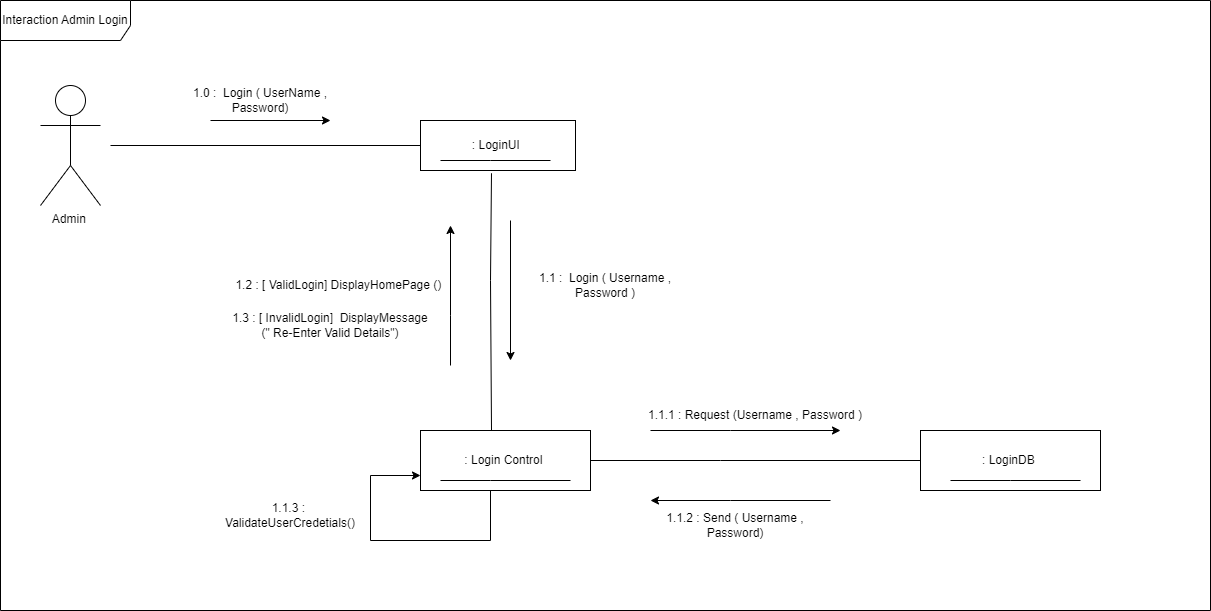

The diagram above was exported from draw.io. Its source (the exported page's mxGraphModel, read from the mxfile embedded in the PNG):
<mxGraphModel dx="1222" dy="577" grid="1" gridSize="10" guides="1" tooltips="1" connect="1" arrows="1" fold="1" page="1" pageScale="1" pageWidth="850" pageHeight="1100" math="0" shadow="0">
  <root>
    <mxCell id="0" />
    <mxCell id="1" parent="0" />
    <mxCell id="qf-6K5B7NSBVIUeARbIk-3" value=": LoginUI&amp;nbsp;" style="html=1;whiteSpace=wrap;" vertex="1" parent="1">
      <mxGeometry x="450" y="280" width="155" height="50" as="geometry" />
    </mxCell>
    <mxCell id="qf-6K5B7NSBVIUeARbIk-5" value="" style="endArrow=none;html=1;rounded=0;entryX=0;entryY=0.5;entryDx=0;entryDy=0;" edge="1" parent="1" target="qf-6K5B7NSBVIUeARbIk-3">
      <mxGeometry width="50" height="50" relative="1" as="geometry">
        <mxPoint x="140" y="305" as="sourcePoint" />
        <mxPoint x="450" y="310" as="targetPoint" />
      </mxGeometry>
    </mxCell>
    <mxCell id="qf-6K5B7NSBVIUeARbIk-6" value="" style="endArrow=classic;html=1;rounded=0;" edge="1" parent="1">
      <mxGeometry width="50" height="50" relative="1" as="geometry">
        <mxPoint x="240" y="280" as="sourcePoint" />
        <mxPoint x="360" y="280" as="targetPoint" />
        <Array as="points">
          <mxPoint x="240" y="280" />
        </Array>
      </mxGeometry>
    </mxCell>
    <mxCell id="qf-6K5B7NSBVIUeARbIk-8" value=": Login Control&amp;nbsp;" style="rounded=0;whiteSpace=wrap;html=1;" vertex="1" parent="1">
      <mxGeometry x="450" y="590" width="170" height="60" as="geometry" />
    </mxCell>
    <mxCell id="qf-6K5B7NSBVIUeARbIk-13" value="" style="endArrow=none;html=1;rounded=0;" edge="1" parent="1">
      <mxGeometry width="50" height="50" relative="1" as="geometry">
        <mxPoint x="450" y="280" as="sourcePoint" />
        <mxPoint x="540" y="280" as="targetPoint" />
        <Array as="points">
          <mxPoint x="450" y="280" />
          <mxPoint x="540" y="280" />
        </Array>
      </mxGeometry>
    </mxCell>
    <mxCell id="qf-6K5B7NSBVIUeARbIk-16" value="1.0 :&amp;nbsp; Login ( UserName , Password)" style="text;html=1;strokeColor=none;fillColor=none;align=center;verticalAlign=middle;whiteSpace=wrap;rounded=0;" vertex="1" parent="1">
      <mxGeometry x="220" y="245" width="140" height="30" as="geometry" />
    </mxCell>
    <mxCell id="qf-6K5B7NSBVIUeARbIk-18" value="" style="endArrow=none;html=1;rounded=0;" edge="1" parent="1">
      <mxGeometry width="50" height="50" relative="1" as="geometry">
        <mxPoint x="470" y="320" as="sourcePoint" />
        <mxPoint x="580" y="320" as="targetPoint" />
        <Array as="points">
          <mxPoint x="470" y="320" />
          <mxPoint x="520" y="320" />
        </Array>
      </mxGeometry>
    </mxCell>
    <mxCell id="qf-6K5B7NSBVIUeARbIk-20" value="1.1 :&amp;nbsp; Login ( Username , Password )" style="text;html=1;strokeColor=none;fillColor=none;align=center;verticalAlign=middle;whiteSpace=wrap;rounded=0;" vertex="1" parent="1">
      <mxGeometry x="560" y="430" width="150" height="30" as="geometry" />
    </mxCell>
    <mxCell id="qf-6K5B7NSBVIUeARbIk-21" value="" style="endArrow=none;html=1;rounded=0;entryX=0.458;entryY=1.055;entryDx=0;entryDy=0;entryPerimeter=0;" edge="1" parent="1" target="qf-6K5B7NSBVIUeARbIk-3">
      <mxGeometry width="50" height="50" relative="1" as="geometry">
        <mxPoint x="521" y="590" as="sourcePoint" />
        <mxPoint x="740" y="340" as="targetPoint" />
        <Array as="points">
          <mxPoint x="520" y="440" />
        </Array>
      </mxGeometry>
    </mxCell>
    <mxCell id="qf-6K5B7NSBVIUeARbIk-22" value="" style="endArrow=classic;html=1;rounded=0;" edge="1" parent="1">
      <mxGeometry width="50" height="50" relative="1" as="geometry">
        <mxPoint x="540" y="380" as="sourcePoint" />
        <mxPoint x="540" y="520" as="targetPoint" />
      </mxGeometry>
    </mxCell>
    <mxCell id="qf-6K5B7NSBVIUeARbIk-23" value="" style="endArrow=classic;html=1;rounded=0;" edge="1" parent="1">
      <mxGeometry width="50" height="50" relative="1" as="geometry">
        <mxPoint x="480" y="525" as="sourcePoint" />
        <mxPoint x="480" y="385" as="targetPoint" />
        <Array as="points">
          <mxPoint x="480" y="525" />
          <mxPoint x="480" y="475" />
        </Array>
      </mxGeometry>
    </mxCell>
    <mxCell id="qf-6K5B7NSBVIUeARbIk-24" value="1.2 : [ ValidLogin] DisplayHomePage ()&amp;nbsp;" style="text;html=1;strokeColor=none;fillColor=none;align=center;verticalAlign=middle;whiteSpace=wrap;rounded=0;" vertex="1" parent="1">
      <mxGeometry x="260" y="430" width="220" height="30" as="geometry" />
    </mxCell>
    <mxCell id="qf-6K5B7NSBVIUeARbIk-25" value="1.3 : [ InvalidLogin]&amp;nbsp; DisplayMessage (&quot; Re-Enter Valid Details&quot;)" style="text;html=1;strokeColor=none;fillColor=none;align=center;verticalAlign=middle;whiteSpace=wrap;rounded=0;" vertex="1" parent="1">
      <mxGeometry x="260" y="470" width="200" height="30" as="geometry" />
    </mxCell>
    <mxCell id="qf-6K5B7NSBVIUeARbIk-26" value="" style="endArrow=none;html=1;rounded=0;" edge="1" parent="1">
      <mxGeometry width="50" height="50" relative="1" as="geometry">
        <mxPoint x="600" y="640" as="sourcePoint" />
        <mxPoint x="470" y="640" as="targetPoint" />
        <Array as="points">
          <mxPoint x="600" y="640" />
          <mxPoint x="520" y="640" />
          <mxPoint x="470" y="640" />
        </Array>
      </mxGeometry>
    </mxCell>
    <mxCell id="qf-6K5B7NSBVIUeARbIk-27" value=": LoginDB&amp;nbsp;" style="html=1;whiteSpace=wrap;" vertex="1" parent="1">
      <mxGeometry x="950" y="590" width="180" height="60" as="geometry" />
    </mxCell>
    <mxCell id="qf-6K5B7NSBVIUeARbIk-28" value="" style="endArrow=none;html=1;rounded=0;" edge="1" parent="1">
      <mxGeometry width="50" height="50" relative="1" as="geometry">
        <mxPoint x="980" y="640" as="sourcePoint" />
        <mxPoint x="1110" y="640" as="targetPoint" />
        <Array as="points">
          <mxPoint x="980" y="640" />
          <mxPoint x="1040" y="640" />
          <mxPoint x="1110" y="640" />
        </Array>
      </mxGeometry>
    </mxCell>
    <mxCell id="qf-6K5B7NSBVIUeARbIk-29" value="" style="endArrow=none;html=1;rounded=0;exitX=1;exitY=0.5;exitDx=0;exitDy=0;entryX=0;entryY=0.5;entryDx=0;entryDy=0;" edge="1" parent="1" source="qf-6K5B7NSBVIUeARbIk-8" target="qf-6K5B7NSBVIUeARbIk-27">
      <mxGeometry width="50" height="50" relative="1" as="geometry">
        <mxPoint x="690" y="550" as="sourcePoint" />
        <mxPoint x="740" y="500" as="targetPoint" />
        <Array as="points">
          <mxPoint x="620" y="620" />
          <mxPoint x="750" y="620" />
          <mxPoint x="950" y="620" />
        </Array>
      </mxGeometry>
    </mxCell>
    <mxCell id="qf-6K5B7NSBVIUeARbIk-30" value="" style="endArrow=classic;html=1;rounded=0;" edge="1" parent="1">
      <mxGeometry width="50" height="50" relative="1" as="geometry">
        <mxPoint x="680" y="590" as="sourcePoint" />
        <mxPoint x="870" y="590" as="targetPoint" />
        <Array as="points">
          <mxPoint x="760" y="590" />
        </Array>
      </mxGeometry>
    </mxCell>
    <mxCell id="qf-6K5B7NSBVIUeARbIk-31" value="1.1.1 : Request (Username , Password )" style="text;html=1;strokeColor=none;fillColor=none;align=center;verticalAlign=middle;whiteSpace=wrap;rounded=0;" vertex="1" parent="1">
      <mxGeometry x="630" y="560" width="310" height="30" as="geometry" />
    </mxCell>
    <mxCell id="qf-6K5B7NSBVIUeARbIk-32" value="1.1.2 : Send ( Username , Password)" style="text;html=1;strokeColor=none;fillColor=none;align=center;verticalAlign=middle;whiteSpace=wrap;rounded=0;" vertex="1" parent="1">
      <mxGeometry x="670" y="670" width="190" height="30" as="geometry" />
    </mxCell>
    <mxCell id="qf-6K5B7NSBVIUeARbIk-34" value="" style="endArrow=classic;html=1;rounded=0;" edge="1" parent="1">
      <mxGeometry width="50" height="50" relative="1" as="geometry">
        <mxPoint x="860" y="660" as="sourcePoint" />
        <mxPoint x="680" y="660" as="targetPoint" />
        <Array as="points">
          <mxPoint x="860" y="660" />
          <mxPoint x="760" y="660" />
          <mxPoint x="680" y="660" />
        </Array>
      </mxGeometry>
    </mxCell>
    <mxCell id="qf-6K5B7NSBVIUeARbIk-35" value="" style="endArrow=classic;html=1;rounded=0;entryX=0;entryY=0.75;entryDx=0;entryDy=0;" edge="1" parent="1" target="qf-6K5B7NSBVIUeARbIk-8">
      <mxGeometry width="50" height="50" relative="1" as="geometry">
        <mxPoint x="520" y="650" as="sourcePoint" />
        <mxPoint x="740" y="560" as="targetPoint" />
        <Array as="points">
          <mxPoint x="520" y="650" />
          <mxPoint x="520" y="700" />
          <mxPoint x="400" y="700" />
          <mxPoint x="400" y="635" />
        </Array>
      </mxGeometry>
    </mxCell>
    <mxCell id="qf-6K5B7NSBVIUeARbIk-36" value="1.1.3 :&amp;nbsp; ValidateUserCredetials()" style="text;html=1;strokeColor=none;fillColor=none;align=center;verticalAlign=middle;whiteSpace=wrap;rounded=0;" vertex="1" parent="1">
      <mxGeometry x="250" y="660" width="140" height="30" as="geometry" />
    </mxCell>
    <mxCell id="qf-6K5B7NSBVIUeARbIk-37" value="Interaction Admin Login" style="shape=umlFrame;whiteSpace=wrap;html=1;pointerEvents=0;width=130;height=40;" vertex="1" parent="1">
      <mxGeometry x="30" y="160" width="1210" height="610" as="geometry" />
    </mxCell>
    <mxCell id="qf-6K5B7NSBVIUeARbIk-40" value="Admin&amp;nbsp;" style="shape=umlActor;verticalLabelPosition=bottom;verticalAlign=top;html=1;outlineConnect=0;" vertex="1" parent="1">
      <mxGeometry x="70" y="245" width="60" height="120" as="geometry" />
    </mxCell>
  </root>
</mxGraphModel>